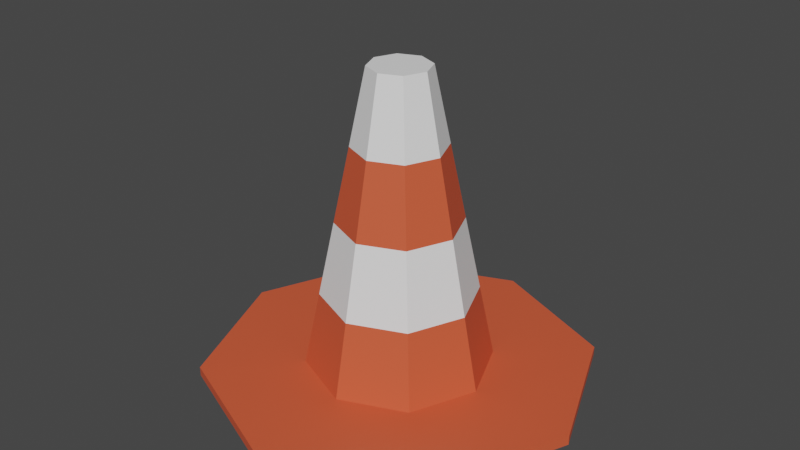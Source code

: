 # Source: Cone_01.blend  (saved by Blender 2.90.8; exported with 4.5.12 LTS)
import bpy
from mathutils import Matrix  # noqa: F401  (used for matrix-valued properties, if any)

bpy.ops.wm.read_factory_settings(use_empty=True)
scene = bpy.context.scene
scene.name = 'Scene'

# ---- collections
col_collection = bpy.data.collections.new('Collection'); scene.collection.children.link(col_collection)

# ---- materials (node trees are filled in below, after node groups)
mat_redcone = bpy.data.materials.new('RedCone')
mat_redcone.use_transparent_shadow = False
mat_whitecone = bpy.data.materials.new('WhiteCone')
mat_whitecone.use_transparent_shadow = False

# ---- material node trees
mat_redcone.use_nodes = True; mat_redcone.node_tree.nodes.clear()
_N = mat_redcone.node_tree.nodes; _L = mat_redcone.node_tree.links
n0 = _N.new('ShaderNodeBsdfPrincipled'); n0.name = 'Principled BSDF'; n0.location = (10, 300)
n0.distribution = 'GGX'
n0.subsurface_method = 'BURLEY'
n0.inputs[0].default_value = (0.7157, 0.1022, 0.04231, 1.0)
n0.inputs[3].default_value = 1.45
n0.inputs[27].default_value = (0.0, 0.0, 0.0, 1.0)
n0.inputs[28].default_value = 1.0
n1 = _N.new('ShaderNodeOutputMaterial'); n1.name = 'Material Output'; n1.location = (300, 300)
_L.new(n0.outputs[0], n1.inputs[0])
n1.is_active_output = True
mat_whitecone.use_nodes = True; mat_whitecone.node_tree.nodes.clear()
_N = mat_whitecone.node_tree.nodes; _L = mat_whitecone.node_tree.links
n0 = _N.new('ShaderNodeBsdfPrincipled'); n0.name = 'Principled BSDF'; n0.location = (10, 300)
n0.distribution = 'GGX'
n0.subsurface_method = 'BURLEY'
n0.inputs[0].default_value = (0.9131, 0.9131, 0.9131, 1.0)
n0.inputs[3].default_value = 1.45
n0.inputs[27].default_value = (0.0, 0.0, 0.0, 1.0)
n0.inputs[28].default_value = 1.0
n1 = _N.new('ShaderNodeOutputMaterial'); n1.name = 'Material Output'; n1.location = (300, 300)
_L.new(n0.outputs[0], n1.inputs[0])
n1.is_active_output = True

# ---- world
world_world = bpy.data.worlds.new('World'); scene.world = world_world
world_world.use_nodes = True; world_world.node_tree.nodes.clear()
_N = world_world.node_tree.nodes; _L = world_world.node_tree.links
n0 = _N.new('ShaderNodeOutputWorld'); n0.name = 'World Output'; n0.location = (300, 300)
n1 = _N.new('ShaderNodeBackground'); n1.name = 'Background'; n1.location = (10, 300)
n1.inputs[0].default_value = (0.05088, 0.05088, 0.05088, 1.0)
_L.new(n1.outputs[0], n0.inputs[0])
n0.is_active_output = True
world_world.color = (0.05088, 0.05088, 0.05088)
world_world.use_sun_shadow = False
world_world.sun_shadow_jitter_overblur = 0.0

# ---- meshes
me_cylinder = bpy.data.meshes.new('Cylinder')
me_cylinder.from_pydata([(2.003e-08, 0.6165, -0.7033), (1.692e-08, 0.2, 1.297), (0.436, 0.436, -0.7033), (0.1414, 0.1414, 1.297), (0.6165, -2.995e-08, -0.7033), (0.2, -8.636e-09, 1.297), (0.436, -0.436, -0.7033), (0.1414, -0.1414, 1.297), (-3.387e-08, -0.6165, -0.7033), (-5.611e-10, -0.2, 1.297), (-0.436, -0.436, -0.7033), (-0.1414, -0.1414, 1.297), (-0.6165, 4.355e-09, -0.7033), (-0.2, 2.491e-09, 1.297), (-0.436, 0.436, -0.7033), (-0.1414, 0.1414, 1.297), (9.121e-09, 1.298, -0.7108), (0.9179, 0.9179, -0.7108), (1.298, -5.707e-08, -0.7108), (0.9179, -0.9179, -0.7108), (-1.044e-07, -1.298, -0.7108), (-0.9179, -0.9179, -0.7108), (-1.298, 1.516e-08, -0.7108), (-0.9179, 0.9179, -0.7108), (9.121e-09, 1.298, -0.7725), (0.9179, 0.9179, -0.7725), (1.298, -5.707e-08, -0.7725), (0.9179, -0.9179, -0.7725), (-1.044e-07, -1.298, -0.7725), (-0.9179, -0.9179, -0.7725), (-1.298, 1.516e-08, -0.7725), (-0.9179, 0.9179, -0.7725), (1.925e-08, 0.5124, -0.2033), (1.848e-08, 0.4083, 0.2967), (1.77e-08, 0.3041, 0.7967), (0.2151, 0.2151, 0.7967), (0.2887, 0.2887, 0.2967), (0.3623, 0.3623, -0.2033), (0.3041, -1.396e-08, 0.7967), (0.4083, -1.929e-08, 0.2967), (0.5124, -2.462e-08, -0.2033), (0.2151, -0.2151, 0.7967), (0.2887, -0.2887, 0.2967), (0.3623, -0.3623, -0.2033), (-8.889e-09, -0.3041, 0.7967), (-1.722e-08, -0.4083, 0.2967), (-2.554e-08, -0.5124, -0.2033), (-0.2151, -0.2151, 0.7967), (-0.2887, -0.2887, 0.2967), (-0.3623, -0.3623, -0.2033), (-0.3041, 2.957e-09, 0.7967), (-0.4083, 3.423e-09, 0.2967), (-0.5124, 3.889e-09, -0.2033), (-0.2151, 0.2151, 0.7967), (-0.2887, 0.2887, 0.2967), (-0.3623, 0.3623, -0.2033)], [], [(34, 1, 3, 35), (35, 3, 5, 38), (38, 5, 7, 41), (41, 7, 9, 44), (44, 9, 11, 47), (47, 11, 13, 50), (3, 1, 15, 13, 11, 9, 7, 5), (50, 13, 15, 53), (53, 15, 1, 34), (4, 6, 19, 18), (21, 22, 30, 29), (10, 12, 22, 21), (6, 8, 20, 19), (12, 14, 23, 22), (2, 4, 18, 17), (8, 10, 21, 20), (14, 0, 16, 23), (0, 2, 17, 16), (24, 25, 26, 27, 28, 29, 30, 31), (19, 20, 28, 27), (17, 18, 26, 25), (22, 23, 31, 30), (20, 21, 29, 28), (18, 19, 27, 26), (16, 17, 25, 24), (23, 16, 24, 31), (14, 55, 32, 0), (55, 54, 33, 32), (54, 53, 34, 33), (12, 52, 55, 14), (52, 51, 54, 55), (51, 50, 53, 54), (10, 49, 52, 12), (49, 48, 51, 52), (48, 47, 50, 51), (8, 46, 49, 10), (46, 45, 48, 49), (45, 44, 47, 48), (6, 43, 46, 8), (43, 42, 45, 46), (42, 41, 44, 45), (4, 40, 43, 6), (40, 39, 42, 43), (39, 38, 41, 42), (2, 37, 40, 4), (37, 36, 39, 40), (36, 35, 38, 39), (0, 32, 37, 2), (32, 33, 36, 37), (33, 34, 35, 36)])
me_cylinder.polygons.foreach_set('material_index', [1, 1, 1, 1, 1, 1, 1, 1, 1, 0, 0, 0, 0, 0, 0, 0, 0, 0, 0, 0, 0, 0, 0, 0, 0, 0, 0, 1, 0, 0, 1, 0, 0, 1, 0, 0, 1, 0, 0, 1, 0, 0, 1, 0, 0, 1, 0, 0, 1, 0])
_uv = me_cylinder.uv_layers.new(name='UVMap')
_uv.uv.foreach_set('vector', [1.0, 0.875, 1.0, 1.0, 0.875, 1.0, 0.875, 0.875, 0.875, 0.875, 0.875, 1.0, 0.75, 1.0, 0.75, 0.875, 0.75, 0.875, 0.75, 1.0, 0.625, 1.0, 0.625, 0.875, 0.625, 0.875, 0.625, 1.0, 0.5, 1.0, 0.5, 0.875, 0.5, 0.875, 0.5, 1.0, 0.375, 1.0, 0.375, 0.875, 0.375, 0.875, 0.375, 1.0, 0.25, 1.0, 0.25, 0.875, 0.4197, 0.4197, 0.25, 0.49, 0.08029, 0.4197, 0.01, 0.25, 0.08029, 0.08029, 0.25, 0.01, 0.4197, 0.08029, 0.49, 0.25, 0.25, 0.875, 0.25, 1.0, 0.125, 1.0, 0.125, 0.875, 0.125, 0.875, 0.125, 1.0, 0.0, 1.0, 0.0, 0.875, 0.75, 0.5, 0.625, 0.5, 0.625, 0.5, 0.75, 0.5, 0.375, 0.5, 0.25, 0.5, 0.25, 0.5, 0.375, 0.5, 0.375, 0.5, 0.25, 0.5, 0.25, 0.5, 0.375, 0.5, 0.625, 0.5, 0.5, 0.5, 0.5, 0.5, 0.625, 0.5, 0.25, 0.5, 0.125, 0.5, 0.125, 0.5, 0.25, 0.5, 0.875, 0.5, 0.75, 0.5, 0.75, 0.5, 0.875, 0.5, 0.5, 0.5, 0.375, 0.5, 0.375, 0.5, 0.5, 0.5, 0.125, 0.5, 0.0, 0.5, 0.0, 0.5, 0.125, 0.5, 1.0, 0.5, 0.875, 0.5, 0.875, 0.5, 1.0, 0.5, 0.75, 0.49, 0.9197, 0.4197, 0.99, 0.25, 0.9197, 0.08029, 0.75, 0.01, 0.5803, 0.08029, 0.51, 0.25, 0.5803, 0.4197, 0.625, 0.5, 0.5, 0.5, 0.5, 0.5, 0.625, 0.5, 0.875, 0.5, 0.75, 0.5, 0.75, 0.5, 0.875, 0.5, 0.25, 0.5, 0.125, 0.5, 0.125, 0.5, 0.25, 0.5, 0.5, 0.5, 0.375, 0.5, 0.375, 0.5, 0.5, 0.5, 0.75, 0.5, 0.625, 0.5, 0.625, 0.5, 0.75, 0.5, 1.0, 0.5, 0.875, 0.5, 0.875, 0.5, 1.0, 0.5, 0.125, 0.5, 0.0, 0.5, 0.0, 0.5, 0.125, 0.5, 0.125, 0.5, 0.125, 0.625, 0.0, 0.625, 0.0, 0.5, 0.125, 0.625, 0.125, 0.75, 0.0, 0.75, 0.0, 0.625, 0.125, 0.75, 0.125, 0.875, 0.0, 0.875, 0.0, 0.75, 0.25, 0.5, 0.25, 0.625, 0.125, 0.625, 0.125, 0.5, 0.25, 0.625, 0.25, 0.75, 0.125, 0.75, 0.125, 0.625, 0.25, 0.75, 0.25, 0.875, 0.125, 0.875, 0.125, 0.75, 0.375, 0.5, 0.375, 0.625, 0.25, 0.625, 0.25, 0.5, 0.375, 0.625, 0.375, 0.75, 0.25, 0.75, 0.25, 0.625, 0.375, 0.75, 0.375, 0.875, 0.25, 0.875, 0.25, 0.75, 0.5, 0.5, 0.5, 0.625, 0.375, 0.625, 0.375, 0.5, 0.5, 0.625, 0.5, 0.75, 0.375, 0.75, 0.375, 0.625, 0.5, 0.75, 0.5, 0.875, 0.375, 0.875, 0.375, 0.75, 0.625, 0.5, 0.625, 0.625, 0.5, 0.625, 0.5, 0.5, 0.625, 0.625, 0.625, 0.75, 0.5, 0.75, 0.5, 0.625, 0.625, 0.75, 0.625, 0.875, 0.5, 0.875, 0.5, 0.75, 0.75, 0.5, 0.75, 0.625, 0.625, 0.625, 0.625, 0.5, 0.75, 0.625, 0.75, 0.75, 0.625, 0.75, 0.625, 0.625, 0.75, 0.75, 0.75, 0.875, 0.625, 0.875, 0.625, 0.75, 0.875, 0.5, 0.875, 0.625, 0.75, 0.625, 0.75, 0.5, 0.875, 0.625, 0.875, 0.75, 0.75, 0.75, 0.75, 0.625, 0.875, 0.75, 0.875, 0.875, 0.75, 0.875, 0.75, 0.75, 1.0, 0.5, 1.0, 0.625, 0.875, 0.625, 0.875, 0.5, 1.0, 0.625, 1.0, 0.75, 0.875, 0.75, 0.875, 0.625, 1.0, 0.75, 1.0, 0.875, 0.875, 0.875, 0.875, 0.75])
me_cylinder.materials.append(mat_redcone)
me_cylinder.materials.append(mat_whitecone)
me_cylinder.use_remesh_fix_poles = True
me_cylinder.use_remesh_preserve_attributes = False
me_cylinder.use_mirror_vertex_groups = False
me_cylinder.update()

# ---- objects
ob_cone_01 = bpy.data.objects.new('Cone_01', me_cylinder)

# ---- transforms, parenting, visibility, modifiers, constraints
ob_cone_01.location = (0.0, 0.0, 0.0)
ob_cone_01.lineart.crease_threshold = 0.0

# ---- collection membership
col_collection.objects.link(ob_cone_01)

# ---- scene / render settings (as saved in the file)
scene.frame_start = 1; scene.frame_end = 250; scene.frame_set(1)
scene.render.engine = 'BLENDER_EEVEE_NEXT'
scene.cycles.use_denoising = False
scene.cycles.samples = 128
scene.cycles.sampling_pattern = 'TABULATED_SOBOL'
scene.cycles.use_adaptive_sampling = False
scene.cycles.use_light_tree = False
scene.view_settings.view_transform = 'Filmic'
bpy.context.view_layer.update()

# ---- added for rendering (the .blend has no active camera and no usable light): camera, sun
cam_auto = bpy.data.cameras.new('AutoCamera')
cam_auto.lens = 50.0
cam_auto.sensor_width = 36.0
cam_auto.clip_end = 1000.0
ob_auto_camera = bpy.data.objects.new('AutoCamera', cam_auto)
scene.collection.objects.link(ob_auto_camera)
ob_auto_camera.location = (3.89939, -4.67927, 3.3816)
ob_auto_camera.rotation_euler = (1.09748, -7.21219e-08, 0.694738)
scene.camera = ob_auto_camera
light_auto_sun = bpy.data.lights.new('AutoSun', 'SUN')
light_auto_sun.energy = 3.0
light_auto_sun.angle = 0.0523599
ob_auto_sun = bpy.data.objects.new('AutoSun', light_auto_sun)
scene.collection.objects.link(ob_auto_sun)
ob_auto_sun.rotation_euler = (0.872665, 0.174533, 0.523599)
bpy.context.view_layer.update()
